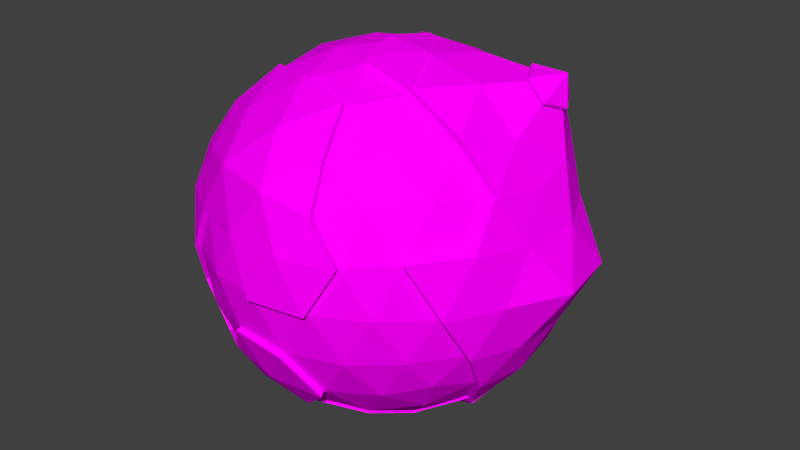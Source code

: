 # Source: Earth.blend  (saved by Blender 2.78.0; exported with 4.5.12 LTS)
import bpy
from mathutils import Matrix  # noqa: F401  (used for matrix-valued properties, if any)

bpy.ops.wm.read_factory_settings(use_empty=True)
scene = bpy.context.scene
scene.name = 'Scene'

# ---- collections
col_collection_1 = bpy.data.collections.new('Collection 1'); scene.collection.children.link(col_collection_1)

# ---- images (referenced by path relative to the original .blend; pixels are not part of the script)
import os
ASSET_DIR = os.environ.get("B2B_ASSET_DIR", "")  # directory of the original .blend (textures are referenced by path, not embedded)
HERE = os.path.dirname(os.path.abspath(__file__))  # packed textures are extracted next to this script under _unpacked/

def load_image(name, relpath, width, height, colorspace="sRGB"):
    """Load a texture the original file referenced (path relative to the .blend, or extracted next to this script)."""
    p = next((c for c in (os.path.join(HERE, relpath), os.path.join(ASSET_DIR, relpath)) if relpath and os.path.exists(c)), "")
    if p:
        img = bpy.data.images.load(p, check_existing=True)
        img.name = name
    else:  # same state as the original file: an image datablock whose file is absent (Cycles renders it pink)
        img = bpy.data.images.new(name, width, height)
        img.source = "FILE"
        img.filepath = "//" + (relpath or name)
    img.colorspace_settings.name = colorspace
    return img
img_atlas_png_001 = load_image('Atlas.png.001', 'Atlas.png', 1024, 1024, 'sRGB')

# ---- materials (node trees are filled in below, after node groups)
mat_atlas = bpy.data.materials.new('Atlas')
mat_atlas.alpha_threshold = 0.0
mat_atlas.roughness = 0.5
mat_atlas.line_color = (0.0, 0.0, 0.0, 1.0)

# ---- material node trees
mat_atlas.use_nodes = True; mat_atlas.node_tree.nodes.clear()
_N = mat_atlas.node_tree.nodes; _L = mat_atlas.node_tree.links
n0 = _N.new('ShaderNodeOutputMaterial'); n0.name = 'Material Output'; n0.location = (300, 300)
n1 = _N.new('ShaderNodeBsdfDiffuse'); n1.name = 'Diffuse BSDF'; n1.location = (10, 300)
n2 = _N.new('ShaderNodeTexImage'); n2.name = 'Image Texture'; n2.location = (-180, 300)
n2.width = 140
n2.image = img_atlas_png_001
_L.new(n1.outputs[0], n0.inputs[0])
_L.new(n2.outputs[0], n1.inputs[0])
n0.is_active_output = True

# ---- world
world_world = bpy.data.worlds.new('World'); scene.world = world_world
world_world.color = (0.05088, 0.05088, 0.05088)
world_world.use_sun_shadow = False
world_world.sun_shadow_jitter_overblur = 0.0
world_world.cycles.sampling_method = 'MANUAL'

# ---- meshes
me_icosphere_003 = bpy.data.meshes.new('Icosphere.003')
me_icosphere_003.from_pydata([(-1.368, -4.212, -2.214), (-1.382, 4.253, -2.236), (3.618, 2.629, -2.236), (1.382, -4.253, 2.236), (-3.618, -2.629, 2.236), (1.382, 4.253, 2.236), (4.472, 0.0, 2.236), (0.0, 0.0, 5.0), (-1.164, -3.583, -3.288), (-0.8123, -2.5, -4.253), (1.314, -4.045, -2.629), (-0.1482, -4.321, -2.512), (4.064, 1.476, -2.512), (4.253, 0.0, -2.629), (4.064, -1.476, -2.512), (1.016, 0.7381, -4.84), (3.048, 2.214, -3.288), (-2.396, -3.548, -2.487), (-3.441, -2.5, -2.629), (-4.133, -1.188, -2.498), (-1.164, 3.583, -3.288), (-3.415, 2.481, -2.609), (-2.42, 3.583, -2.512), (-0.1482, 4.321, -2.512), (2.66, 3.409, -2.512), (4.783, -0.7381, 1.256), (4.755, -1.545, -8.759e-08), (4.303, -2.214, -1.256), (4.303, 2.214, -1.256), (5.29, 1.719, 9.744e-08), (4.942, 0.7626, 1.297), (0.7761, -4.777, 1.256), (0.0, -5.0, -8.759e-08), (-0.7685, -4.73, -1.243), (2.18, -4.321, 1.256), (-4.303, -2.214, 1.256), (-4.73, -1.537, -8.712e-08), (-4.758, -0.7342, -1.249), (-2.91, -4.006, 8.673e-08), (-3.436, -3.409, 1.256), (-2.939, 4.045, -8.759e-08), (-2.18, 4.321, -1.256), (2.18, 4.321, 1.256), (3.436, 3.409, -1.256), (-0.7761, 4.777, -1.256), (0.0, 5.0, 8.759e-08), (4.155, -1.194, 2.511), (0.1555, -4.533, 2.635), (-1.371, -4.218, 2.741), (-2.66, -3.409, 2.512), (-2.623, 3.362, 2.477), (-1.314, 4.045, 2.629), (0.1482, 4.321, 2.512), (2.42, 3.583, 2.512), (3.611, 2.623, 2.758), (4.36, 1.253, 2.635), (0.388, -1.194, 4.84), (0.8123, -2.5, 4.253), (1.164, -3.583, 3.288), (3.767, 0.0, 3.288), (2.734, 0.0, 4.423), (1.256, 0.0, 4.84), (-2.127, -1.545, 4.253), (-3.048, -2.214, 3.288), (-3.04, 2.209, 3.28), (0.388, 1.194, 4.84), (0.8123, 2.5, 4.253), (1.164, 3.583, 3.288), (1.881, 1.367, 4.651), (3.676, 2.361, 3.175), (2.333, 2.742, 3.775), (-0.691, 2.127, 4.472), (-0.2639, 3.441, 3.618), (-1.809, 2.939, 3.618), (-0.691, -2.127, 4.472), (-1.809, -2.939, 3.618), (-0.2698, -3.517, 3.698), (1.809, -1.314, 4.472), (3.191, -1.314, 3.618), (4.309, 2.127, 1.382), (4.045, 2.939, 0.0), (3.354, 3.441, 1.382), (-0.6822, 4.695, 1.364), (-1.545, 4.755, -2.46e-06), (-2.21, 4.203, 1.366), (-2.215, -4.213, 1.369), (-0.691, -4.755, 1.382), (3.354, -3.441, 1.382), (4.045, -2.939, -9.511e-06), (4.309, -2.127, 1.382), (0.691, 4.755, -1.382), (-4.042, 2.936, -3.919e-13), (-3.354, 3.441, -1.382), (-4.305, 2.125, -1.381), (-4.045, -2.939, 4.016e-13), (-4.309, -2.127, -1.382), (-3.321, -3.407, -1.368), (1.545, -4.755, 1.401e-13), (0.691, -4.755, -1.382), (5.562, 0.0, 0.0), (4.736, -0.8123, -1.382), (4.736, 0.8123, -1.382), (1.809, 2.939, -3.618), (0.691, 2.127, -4.472), (-2.236, 2.629, -3.618), (-3.191, -1.314, -3.618), (-2.236, -2.629, -3.618), (3.354, 0.8123, -3.618), (3.354, -0.8123, -3.618), (2.236, -3.69e-06, -4.472), (0.264, -3.441, -3.618), (2.935, -2.132, -3.166), (3.484, -2.531, -2.153), (3.913, -1.422, -2.419), (-4.001, -1.15, -2.418), (-4.307, 0.0, -2.153), (4.144, -2.132, -1.209), (-0.7473, -4.6, -1.209), (-1.331, -4.096, -2.153), (2.099, -4.161, 1.209), (1.331, -4.096, 2.153), (-4.606, -0.7108, -1.209), (-4.144, 2.132, 1.209), (-3.484, 2.531, 2.153), (0.7473, 4.6, 1.209), (1.331, 4.096, 2.153), (2.33, -3.45, 2.419), (-3.913, 1.422, 2.419), (0.1427, 4.161, 2.419), (1.121, -3.45, 3.166), (-2.935, -2.132, 3.166), (-3.484, -2.531, 2.153), (-2.935, 2.132, 3.166), (-0.7822, -2.407, -4.096), (2.048, -1.488, -4.096), (2.561, -3.282, -2.419), (1.266, -3.895, -2.531), (0.9783, 0.7108, -4.661), (-3.628, 0.0, -3.166), (-2.531, 0.0, -4.096), (-2.33, -3.45, -2.419), (-1.121, 3.45, -3.166), (-0.7822, 2.407, -4.096), (-4.001, 1.15, -2.418), (-3.314, 2.407, -2.531), (-0.1427, 4.161, -2.419), (1.266, 3.895, -2.531), (2.561, 3.282, -2.419), (0.0, -4.815, -8.434e-08), (3.309, -3.282, -1.209), (2.83, -3.895, 8.434e-08), (-4.144, -2.132, 1.209), (-4.579, -1.488, -8.434e-08), (-2.099, -4.161, -1.209), (-2.83, -3.895, 8.434e-08), (-3.309, 3.282, 1.209), (-2.83, 3.895, -8.434e-08), (-4.606, 0.7108, -1.209), (-4.579, 1.488, 8.434e-08), (2.099, 4.161, 1.209), (2.83, 3.895, -8.434e-08), (3.309, 3.282, -1.209), (0.0, 4.815, 8.434e-08), (4.001, -1.15, 2.418), (3.314, -2.407, 2.531), (-3.913, -1.422, 2.419), (-4.096, 0.0, 2.531), (-2.561, 3.282, 2.419), (0.0, 0.0, 4.815), (0.3737, -1.15, 4.661), (0.7822, -2.407, 4.096), (-2.048, -1.488, 4.096), (-2.048, 1.488, 4.096), (0.3737, 1.15, 4.661), (-0.6654, 2.048, 4.307), (-1.742, 2.83, 3.484), (-2.153, 0.0, 4.307), (-3.23, -0.7822, 3.484), (-3.23, 0.7822, 3.484), (-0.6654, -2.048, 4.307), (1.742, -1.266, 4.307), (2.153, -2.531, 3.484), (3.073, -1.266, 3.484), (3.895, 2.83, 0.0), (3.23, 3.314, 1.331), (-0.6654, 4.579, 1.331), (-2.153, 4.096, 1.331), (-1.488, 4.579, -2.369e-06), (-4.561, 0.7822, 1.331), (-4.561, -0.7822, 1.331), (-4.815, -1.737e-06, 3e-06), (-2.153, -4.096, 1.331), (-1.488, -4.579, -3.79e-06), (-0.6654, -4.579, 1.331), (3.23, -3.314, 1.331), (4.149, -2.048, 1.331), (3.895, -2.83, -9.159e-06), (1.488, 4.579, -1.259e-13), (2.153, 4.096, -1.331), (0.6654, 4.579, -1.331), (-3.895, 2.83, -3.777e-13), (-4.149, 2.048, -1.331), (-3.23, -3.314, -1.331), (1.488, -4.579, 1.349e-13), (2.153, -4.096, -1.331), (0.6654, -4.579, -1.331), (1.742, 2.83, -3.484), (0.2542, 3.314, -3.484), (0.6654, 2.048, -4.307), (-2.153, 2.531, -3.484), (-3.073, 1.266, -3.484), (-1.742, 1.266, -4.307), (-3.073, -1.266, -3.484), (-1.742, -1.266, -4.307), (-2.153, -2.531, -3.484), (2.153, -3.553e-06, -4.307), (3.23, -0.7822, -3.484), (0.2542, -3.314, -3.484), (1.742, -2.83, -3.484), (3.823, 0.9721, 3.958), (3.774, 1.96, 3.812), (4.044, 1.471, 3.754), (3.114, 1.508, 4.488), (3.282, 2.029, 4.156), (3.417, 0.9681, 4.401), (4.005, 1.651, 4.544), (3.915, 0.9274, 4.007), (3.86, 2.048, 3.841), (4.165, 1.493, 3.775), (3.111, 1.535, 4.607), (3.301, 2.126, 4.231), (3.455, 0.9229, 4.508), (3.792, 0.4253, 3.581), (4.221, 1.349, 3.128), (2.337, 1.419, 4.59), (2.53, 2.594, 3.854), (2.996, 0.3714, 4.415), (3.87, 0.9007, 3.948), (3.815, 2.022, 3.782), (4.121, 1.466, 3.717), (3.067, 1.509, 4.549), (3.257, 2.099, 4.172), (3.41, 0.8962, 4.45), (1.256, -0.007203, 4.886), (0.02062, -0.007203, 5.044), (0.4024, -1.182, 4.886), (0.4024, 1.168, 4.886), (1.8, -1.3, 4.524), (1.065, 0.7643, -4.883), (2.157, 1.558, -4.306), (3.064, 2.217, -3.356), (1.845, 2.929, -3.681), (0.745, 2.13, -4.521), (3.365, 0.8373, -3.681), (2.265, 0.03812, -4.521), (3.365, -0.761, -3.681), (-0.3788, -1.166, -4.725), (0.0, 0.0, -4.881), (-1.226, 0.0, -4.725), (-0.3788, 1.166, -4.725), (-0.793, -2.441, -4.152), (0.9917, -0.7205, -4.725), (2.076, -1.508, -4.152), (0.9917, 0.7205, -4.725), (-2.566, 0.0, -4.152), (-0.793, 2.441, -4.152), (0.0, 0.0, 4.881), (0.3788, -1.166, 4.725), (0.793, -2.441, 4.152), (-0.9917, -0.7205, 4.725), (-2.076, -1.508, 4.152), (-0.9917, 0.7205, 4.725), (-2.076, 1.508, 4.152), (0.3788, 1.166, 4.725), (-0.6746, 2.076, 4.366), (-1.766, 2.869, 3.532), (-2.183, 0.0, 4.366), (-0.6746, -2.076, 4.366), (1.766, -1.283, 4.366), (0.6745, 2.076, -4.366), (-1.766, 1.283, -4.366), (-1.766, -1.283, -4.366), (2.183, -3.602e-06, -4.366), (3.274, -0.793, -3.532), (0.2577, -3.359, -3.532), (0.6746, -2.076, -4.366), (1.766, -2.869, -3.532)], [], [(0, 11, 33), (1, 22, 41), (2, 24, 43), (1, 41, 44), (2, 43, 28), (4, 49, 63), (5, 52, 67), (6, 55, 59), (7, 56, 245, 244), (60, 68, 61), (59, 232, 236, 60), (61, 68, 65), (68, 66, 65), (60, 236, 234, 68), (234, 235, 70, 68), (68, 70, 66), (70, 67, 66), (59, 55, 233, 232), (55, 54, 69, 233), (233, 69, 220, 221), (54, 53, 70), (70, 53, 67), (53, 5, 67), (66, 71, 65), (67, 72, 66), (66, 72, 71), (72, 73, 71), (67, 52, 72), (52, 51, 72), (72, 51, 73), (51, 50, 73), (73, 50, 64), (63, 75, 62), (62, 75, 74), (75, 76, 74), (74, 76, 57), (76, 58, 57), (63, 49, 75), (49, 48, 75), (75, 48, 76), (48, 47, 76), (76, 47, 58), (47, 3, 58), (56, 77, 247, 245), (65, 7, 244, 246), (77, 60, 61), (77, 78, 60), (78, 59, 60), (78, 46, 59), (46, 6, 59), (30, 55, 6), (29, 79, 30), (28, 80, 29), (30, 79, 55), (79, 54, 55), (29, 80, 79), (80, 81, 79), (79, 81, 54), (81, 53, 54), (28, 43, 80), (81, 42, 53), (42, 5, 53), (44, 83, 45), (82, 51, 52), (82, 84, 51), (84, 50, 51), (44, 41, 83), (41, 40, 83), (39, 49, 4), (38, 85, 39), (39, 85, 49), (85, 48, 49), (85, 86, 48), (86, 47, 48), (32, 31, 86), (86, 31, 47), (31, 3, 47), (88, 89, 87), (27, 26, 88), (88, 26, 89), (26, 25, 89), (89, 25, 46), (25, 6, 46), (90, 44, 45), (90, 23, 44), (23, 1, 44), (41, 92, 40), (80, 43, 161, 183), (40, 92, 91), (92, 93, 91), (65, 71, 174, 173), (3, 34, 119, 120), (41, 22, 92), (22, 21, 92), (92, 21, 93), (7, 65, 173, 168), (86, 85, 191, 193), (0, 33, 117, 118), (35, 39, 4), (36, 94, 35), (37, 95, 36), (35, 94, 39), (94, 38, 39), (36, 95, 94), (95, 96, 94), (94, 96, 38), (96, 17, 140, 202), (37, 19, 95), (19, 18, 95), (95, 18, 96), (18, 17, 96), (73, 64, 132, 175), (63, 62, 171, 130), (31, 34, 3), (32, 97, 31), (19, 37, 121, 114), (31, 97, 34), (27, 88, 196, 116), (38, 96, 202, 154), (83, 40, 156, 187), (102, 103, 208, 206), (40, 91, 200, 156), (33, 11, 98), (11, 10, 98), (5, 42, 159, 125), (81, 80, 183, 184), (85, 38, 154, 191), (24, 102, 206, 147), (25, 30, 6), (26, 99, 25), (27, 100, 26), (25, 99, 30), (99, 29, 30), (26, 100, 99), (100, 101, 99), (99, 101, 29), (101, 28, 29), (27, 14, 100), (14, 13, 100), (100, 13, 101), (13, 12, 101), (101, 12, 28), (12, 2, 28), (16, 24, 2), (109, 15, 248, 254), (15, 103, 252, 248), (16, 102, 24), (87, 89, 195, 194), (108, 109, 254, 255), (109, 108, 216, 215), (88, 87, 194, 196), (108, 14, 113, 216), (84, 82, 185, 186), (57, 58, 129, 170), (23, 90, 199, 145), (15, 109, 215, 137), (98, 10, 136, 205), (20, 1, 23), (20, 22, 1), (103, 15, 137, 208), (4, 63, 130, 131), (20, 104, 22), (104, 21, 22), (45, 83, 187, 162), (56, 7, 168, 169), (82, 52, 128, 185), (58, 3, 120, 129), (46, 78, 182, 163), (64, 50, 167, 132), (43, 24, 147, 161), (89, 46, 163, 195), (52, 5, 125, 128), (90, 45, 162, 199), (17, 0, 118, 140), (9, 106, 214, 133), (37, 36, 152, 121), (50, 84, 186, 167), (105, 18, 19), (104, 20, 141, 209), (36, 35, 151, 152), (105, 106, 18), (106, 17, 18), (34, 97, 203, 119), (35, 4, 131, 151), (62, 74, 179, 171), (9, 8, 106), (106, 8, 17), (8, 0, 17), (12, 16, 2), (13, 107, 12), (14, 108, 13), (12, 107, 16), (102, 16, 250, 251), (13, 108, 107), (16, 107, 253, 250), (107, 108, 255, 253), (103, 102, 251, 252), (93, 21, 144, 201), (78, 77, 180, 182), (110, 9, 133, 217), (74, 57, 170, 179), (10, 110, 217, 136), (33, 98, 205, 117), (8, 11, 0), (9, 110, 8), (14, 27, 116, 113), (8, 110, 11), (110, 10, 11), (32, 86, 193, 148), (71, 73, 175, 174), (106, 105, 212, 214), (42, 81, 184, 159), (21, 104, 209, 144), (97, 32, 148, 203), (77, 56, 169, 180), (20, 23, 145, 141), (105, 19, 114, 212), (91, 93, 201, 200), (112, 111, 113), (112, 113, 116), (115, 114, 121), (112, 116, 149), (118, 117, 153), (115, 121, 157), (120, 126, 129), (123, 127, 132), (175, 132, 172), (167, 123, 132), (132, 178, 172), (172, 178, 176), (178, 177, 176), (176, 177, 171), (177, 130, 171), (132, 127, 178), (127, 166, 178), (178, 166, 177), (166, 165, 177), (177, 165, 130), (165, 131, 130), (176, 171, 270, 276), (215, 216, 283, 282), (170, 180, 278, 268), (218, 217, 284, 286), (213, 139, 264, 281), (129, 181, 170), (170, 181, 180), (181, 182, 180), (129, 126, 181), (126, 164, 181), (181, 164, 182), (164, 163, 182), (161, 160, 183), (183, 160, 184), (160, 159, 184), (124, 128, 125), (162, 185, 124), (124, 185, 128), (162, 187, 185), (187, 186, 185), (187, 156, 186), (156, 155, 186), (186, 155, 167), (155, 123, 167), (122, 127, 123), (158, 188, 122), (157, 190, 158), (122, 188, 127), (188, 166, 127), (158, 190, 188), (190, 189, 188), (188, 189, 166), (189, 165, 166), (157, 121, 190), (121, 152, 190), (190, 152, 189), (152, 151, 189), (189, 151, 165), (151, 131, 165), (153, 192, 154), (154, 192, 191), (192, 193, 191), (153, 117, 192), (117, 148, 192), (192, 148, 193), (119, 126, 120), (150, 194, 119), (149, 196, 150), (119, 194, 126), (194, 164, 126), (150, 196, 194), (194, 195, 164), (195, 163, 164), (149, 116, 196), (159, 124, 125), (160, 197, 159), (161, 198, 160), (159, 197, 124), (197, 162, 124), (160, 198, 197), (198, 199, 197), (197, 199, 162), (161, 147, 198), (147, 146, 198), (198, 146, 199), (146, 145, 199), (155, 122, 123), (156, 200, 155), (155, 200, 122), (200, 158, 122), (200, 201, 158), (201, 157, 158), (144, 143, 201), (201, 143, 157), (143, 115, 157), (202, 153, 154), (202, 140, 153), (140, 118, 153), (117, 205, 148), (203, 150, 119), (148, 205, 203), (205, 204, 203), (203, 204, 150), (204, 149, 150), (205, 136, 204), (136, 135, 204), (204, 135, 149), (135, 112, 149), (206, 146, 147), (208, 207, 206), (206, 207, 146), (207, 145, 146), (137, 215, 282, 263), (168, 173, 273, 266), (208, 142, 207), (142, 141, 207), (207, 141, 145), (142, 209, 141), (211, 142, 265, 280), (142, 211, 209), (211, 210, 209), (209, 210, 144), (210, 143, 144), (175, 172, 272, 275), (171, 179, 277, 270), (211, 139, 210), (139, 138, 210), (210, 138, 143), (138, 115, 143), (138, 114, 115), (139, 212, 138), (134, 218, 286, 262), (138, 212, 114), (139, 213, 212), (213, 214, 212), (174, 175, 275, 274), (133, 213, 281, 260), (213, 133, 214), (113, 111, 216), (111, 134, 216), (179, 170, 268, 277), (169, 168, 266, 267), (139, 211, 280, 264), (216, 134, 262, 283), (180, 169, 267, 278), (142, 208, 279, 265), (208, 137, 263, 279), (217, 218, 136), (218, 135, 136), (173, 174, 274, 273), (172, 176, 276, 272), (217, 133, 260, 284), (134, 111, 218), (218, 111, 135), (111, 112, 135), (225, 230, 229), (235, 69, 54, 70), (232, 233, 221, 219), (222, 223, 235, 234), (236, 232, 219, 224), (223, 220, 69, 235), (228, 226, 237, 239), (225, 227, 230), (231, 226, 225), (226, 228, 225), (228, 227, 225), (229, 231, 225), (234, 236, 224, 222), (230, 227, 238, 241), (229, 230, 241, 240), (226, 231, 242, 237), (231, 229, 240, 242), (227, 228, 239, 238), (243, 246, 244), (245, 243, 244), (245, 247, 243), (61, 65, 246, 243), (77, 61, 243, 247), (249, 251, 250), (248, 252, 249), (249, 252, 251), (253, 249, 250), (255, 254, 253), (253, 254, 249), (254, 248, 249), (257, 261, 256), (257, 256, 258), (257, 258, 259), (257, 259, 263), (273, 271, 266), (273, 274, 271), (274, 272, 271), (274, 275, 272), (271, 269, 266), (272, 276, 271), (271, 276, 269), (276, 270, 269), (269, 267, 266), (270, 277, 269), (269, 277, 267), (277, 268, 267), (268, 278, 267), (263, 259, 279), (259, 265, 279), (259, 280, 265), (259, 258, 280), (258, 264, 280), (258, 281, 264), (258, 256, 281), (256, 260, 281), (283, 262, 282), (262, 261, 282), (282, 261, 263), (261, 257, 263), (256, 285, 260), (260, 285, 284), (285, 286, 284), (256, 261, 285), (261, 262, 285), (285, 262, 286)])
_uv = me_icosphere_003.uv_layers.new(name='UVMap')
_uv.uv.foreach_set('vector', [0.002154, 0.9962, 0.004016, 0.9962, 0.004016, 0.9981, 0.002154, 0.9962, 0.004016, 0.9962, 0.004016, 0.9981, 0.01883, 0.9961, 0.02069, 0.9961, 0.02069, 0.9979, 0.002154, 0.9962, 0.004016, 0.9962, 0.004016, 0.9981, 0.01883, 0.9961, 0.02069, 0.9961, 0.02069, 0.9979, 0.002154, 0.9962, 0.004016, 0.9962, 0.004016, 0.9981, 0.01939, 0.9965, 0.02125, 0.9965, 0.02125, 0.9983, 0.01939, 0.9965, 0.02125, 0.9965, 0.02125, 0.9983, 0.003575, 0.9865, 0.001713, 0.9846, 0.001713, 0.9846, 0.003575, 0.9865, 0.01939, 0.9965, 0.02125, 0.9965, 0.02125, 0.9983, 0.01354, 0.9962, 0.01397, 0.9962, 0.0154, 0.9977, 0.0154, 0.9981, 0.01939, 0.9965, 0.02125, 0.9965, 0.02125, 0.9983, 0.01939, 0.9965, 0.02125, 0.9965, 0.02125, 0.9983, 0.01354, 0.9962, 0.01391, 0.9962, 0.0154, 0.9977, 0.0154, 0.9981, 0.01502, 0.9977, 0.01519, 0.9962, 0.0154, 0.9962, 0.0154, 0.9981, 0.01334, 0.9963, 0.0152, 0.9963, 0.0152, 0.9981, 0.01334, 0.9963, 0.0152, 0.9963, 0.0152, 0.9981, 0.01354, 0.9962, 0.0154, 0.9962, 0.0154, 0.9967, 0.01397, 0.9966, 0.01354, 0.9962, 0.0154, 0.9962, 0.0154, 0.9966, 0.01399, 0.9967, 0.007783, 0.9911, 0.009186, 0.9911, 0.009186, 0.9917, 0.008367, 0.9917, 0.01334, 0.9963, 0.0152, 0.9963, 0.0152, 0.9981, 0.01334, 0.9963, 0.0152, 0.9963, 0.0152, 0.9981, 0.01939, 0.9965, 0.02125, 0.9965, 0.02125, 0.9983, 0.01939, 0.9965, 0.02125, 0.9965, 0.02125, 0.9983, 0.01939, 0.9965, 0.02125, 0.9965, 0.02125, 0.9983, 0.01939, 0.9965, 0.02125, 0.9965, 0.02125, 0.9983, 0.01939, 0.9965, 0.02125, 0.9965, 0.02125, 0.9983, 0.01939, 0.9965, 0.02125, 0.9965, 0.02125, 0.9983, 0.01939, 0.9965, 0.02125, 0.9965, 0.02125, 0.9983, 0.01939, 0.9965, 0.02125, 0.9965, 0.02125, 0.9983, 0.01939, 0.9965, 0.02125, 0.9965, 0.02125, 0.9983, 0.01939, 0.9965, 0.02125, 0.9965, 0.02125, 0.9983, 0.01883, 0.9965, 0.02069, 0.9965, 0.02069, 0.9984, 0.01883, 0.9965, 0.02069, 0.9965, 0.02069, 0.9984, 0.01883, 0.9965, 0.02069, 0.9965, 0.02069, 0.9984, 0.01883, 0.9965, 0.02069, 0.9965, 0.02069, 0.9984, 0.01883, 0.9965, 0.02069, 0.9965, 0.02069, 0.9984, 0.01883, 0.9965, 0.02069, 0.9965, 0.02069, 0.9984, 0.01883, 0.9965, 0.02069, 0.9965, 0.02069, 0.9984, 0.01883, 0.9965, 0.02069, 0.9965, 0.02069, 0.9984, 0.01883, 0.9965, 0.02069, 0.9965, 0.02069, 0.9984, 0.01883, 0.9965, 0.02069, 0.9965, 0.02069, 0.9984, 0.01883, 0.9965, 0.02069, 0.9965, 0.02069, 0.9984, 0.001713, 0.9846, 0.003575, 0.9846, 0.003575, 0.9846, 0.001713, 0.9846, 0.003575, 0.9846, 0.003575, 0.9865, 0.003575, 0.9865, 0.003575, 0.9846, 0.01939, 0.9965, 0.02125, 0.9965, 0.02125, 0.9983, 0.01939, 0.9965, 0.02125, 0.9965, 0.02125, 0.9983, 0.01939, 0.9965, 0.02125, 0.9965, 0.02125, 0.9983, 0.01939, 0.9965, 0.02125, 0.9965, 0.02125, 0.9983, 0.01939, 0.9965, 0.02125, 0.9965, 0.02125, 0.9983, 0.01867, 0.9967, 0.02053, 0.9967, 0.02053, 0.9985, 0.01867, 0.9967, 0.02053, 0.9967, 0.02053, 0.9985, 0.01867, 0.9967, 0.02053, 0.9967, 0.02053, 0.9985, 0.01867, 0.9967, 0.02053, 0.9967, 0.02053, 0.9985, 0.0137, 0.9965, 0.01556, 0.9965, 0.01556, 0.9983, 0.01867, 0.9967, 0.02053, 0.9967, 0.02053, 0.9985, 0.01867, 0.9967, 0.02053, 0.9967, 0.02053, 0.9985, 0.0137, 0.9965, 0.01556, 0.9965, 0.01556, 0.9983, 0.01334, 0.9963, 0.0152, 0.9963, 0.0152, 0.9981, 0.01867, 0.9967, 0.02053, 0.9967, 0.02053, 0.9985, 0.01939, 0.9965, 0.02125, 0.9965, 0.02125, 0.9983, 0.01939, 0.9965, 0.02125, 0.9965, 0.02125, 0.9983, 0.002154, 0.9962, 0.004016, 0.9962, 0.004016, 0.9981, 0.01939, 0.9965, 0.02125, 0.9965, 0.02125, 0.9983, 0.01939, 0.9965, 0.02125, 0.9965, 0.02125, 0.9983, 0.01939, 0.9965, 0.02125, 0.9965, 0.02125, 0.9983, 0.002154, 0.9962, 0.004016, 0.9962, 0.004016, 0.9981, 0.002154, 0.9962, 0.004016, 0.9962, 0.004016, 0.9981, 0.002154, 0.9962, 0.004016, 0.9962, 0.004016, 0.9981, 0.002154, 0.9962, 0.004016, 0.9962, 0.004016, 0.9981, 0.002154, 0.9962, 0.004016, 0.9962, 0.004016, 0.9981, 0.002154, 0.9962, 0.004016, 0.9962, 0.004016, 0.9981, 0.002154, 0.9962, 0.004016, 0.9962, 0.004016, 0.9981, 0.01883, 0.9965, 0.02069, 0.9965, 0.02069, 0.9984, 0.01883, 0.9965, 0.02069, 0.9965, 0.02069, 0.9984, 0.01883, 0.9965, 0.02069, 0.9965, 0.02069, 0.9984, 0.01883, 0.9965, 0.02069, 0.9965, 0.02069, 0.9984, 0.001432, 0.9964, 0.003295, 0.9964, 0.003295, 0.9983, 0.001432, 0.9964, 0.003295, 0.9964, 0.003295, 0.9983, 0.001432, 0.9964, 0.003295, 0.9964, 0.003295, 0.9983, 0.001432, 0.9964, 0.003295, 0.9964, 0.003295, 0.9983, 0.01915, 0.9964, 0.02101, 0.9964, 0.02101, 0.9983, 0.01867, 0.9967, 0.02053, 0.9967, 0.02053, 0.9985, 0.002154, 0.9962, 0.004016, 0.9962, 0.004016, 0.9981, 0.002154, 0.9962, 0.004016, 0.9962, 0.004016, 0.9981, 0.002154, 0.9962, 0.004016, 0.9962, 0.004016, 0.9981, 0.002154, 0.9962, 0.004016, 0.9962, 0.004016, 0.9981, 0.01568, 0.9982, 0.01568, 0.9963, 0.01568, 0.9963, 0.01568, 0.9982, 0.002154, 0.9962, 0.004016, 0.9962, 0.004016, 0.9981, 0.002154, 0.9962, 0.004016, 0.9962, 0.004016, 0.9981, 0.01568, 0.9982, 0.01568, 0.9963, 0.01568, 0.9963, 0.01568, 0.9982, 0.01568, 0.9982, 0.01568, 0.9963, 0.01568, 0.9963, 0.01568, 0.9982, 0.002154, 0.9962, 0.004016, 0.9962, 0.004016, 0.9981, 0.002154, 0.9962, 0.004016, 0.9962, 0.004016, 0.9981, 0.002154, 0.9962, 0.004016, 0.9962, 0.004016, 0.9981, 0.01568, 0.9982, 0.01568, 0.9963, 0.01568, 0.9963, 0.01568, 0.9982, 0.01568, 0.9963, 0.01382, 0.9963, 0.01382, 0.9963, 0.01568, 0.9963, 0.01382, 0.9963, 0.01568, 0.9982, 0.01568, 0.9982, 0.01382, 0.9963, 0.002154, 0.9962, 0.004016, 0.9962, 0.004016, 0.9981, 0.002154, 0.9962, 0.004016, 0.9962, 0.004016, 0.9981, 0.002154, 0.9962, 0.004016, 0.9962, 0.004016, 0.9981, 0.002154, 0.9962, 0.004016, 0.9962, 0.004016, 0.9981, 0.002154, 0.9962, 0.004016, 0.9962, 0.004016, 0.9981, 0.002154, 0.9962, 0.004016, 0.9962, 0.004016, 0.9981, 0.002154, 0.9962, 0.004016, 0.9962, 0.004016, 0.9981, 0.002154, 0.9962, 0.004016, 0.9962, 0.004016, 0.9981, 0.01568, 0.9982, 0.01568, 0.9963, 0.01568, 0.9963, 0.01568, 0.9982, 0.001553, 0.9965, 0.003415, 0.9965, 0.003415, 0.9983, 0.002154, 0.9962, 0.004016, 0.9962, 0.004016, 0.9981, 0.002154, 0.9962, 0.004016, 0.9962, 0.004016, 0.9981, 0.002154, 0.9962, 0.004016, 0.9962, 0.004016, 0.9981, 0.01382, 0.9963, 0.01568, 0.9982, 0.01568, 0.9982, 0.01382, 0.9963, 0.01382, 0.9963, 0.01568, 0.9982, 0.01568, 0.9982, 0.01382, 0.9963, 0.01883, 0.9965, 0.02069, 0.9965, 0.02069, 0.9984, 0.01883, 0.9965, 0.02069, 0.9965, 0.02069, 0.9984, 0.01508, 0.9965, 0.01321, 0.9965, 0.01321, 0.9965, 0.01508, 0.9965, 0.01883, 0.9965, 0.02069, 0.9965, 0.02069, 0.9984, 0.01382, 0.9963, 0.01568, 0.9982, 0.01568, 0.9982, 0.01382, 0.9963, 0.01568, 0.9982, 0.01568, 0.9963, 0.01568, 0.9963, 0.01568, 0.9982, 0.01568, 0.9982, 0.01568, 0.9963, 0.01568, 0.9963, 0.01568, 0.9982, 0.01568, 0.9982, 0.01568, 0.9963, 0.01568, 0.9963, 0.01568, 0.9982, 0.01382, 0.9963, 0.01568, 0.9982, 0.01568, 0.9982, 0.01382, 0.9963, 0.01931, 0.9963, 0.02117, 0.9963, 0.02117, 0.9982, 0.01931, 0.9963, 0.02117, 0.9963, 0.02117, 0.9982, 0.01568, 0.9963, 0.01382, 0.9963, 0.01382, 0.9963, 0.01568, 0.9963, 0.01568, 0.9963, 0.01382, 0.9963, 0.01382, 0.9963, 0.01568, 0.9963, 0.01568, 0.9963, 0.01382, 0.9963, 0.01382, 0.9963, 0.01568, 0.9963, 0.01568, 0.9982, 0.01568, 0.9963, 0.01568, 0.9963, 0.01568, 0.9982, 0.01867, 0.9967, 0.02053, 0.9967, 0.02053, 0.9985, 0.001432, 0.9964, 0.003295, 0.9964, 0.003295, 0.9983, 0.001432, 0.9964, 0.003295, 0.9964, 0.003295, 0.9983, 0.01939, 0.9961, 0.02125, 0.9961, 0.02125, 0.998, 0.01939, 0.9961, 0.02125, 0.9961, 0.02125, 0.998, 0.001432, 0.9964, 0.003295, 0.9964, 0.003295, 0.9983, 0.001432, 0.9964, 0.003295, 0.9964, 0.003295, 0.9983, 0.001432, 0.9964, 0.003295, 0.9964, 0.003295, 0.9983, 0.001432, 0.9964, 0.003295, 0.9964, 0.003295, 0.9983, 0.001432, 0.9964, 0.003295, 0.9964, 0.003295, 0.9983, 0.001432, 0.9964, 0.003295, 0.9964, 0.003295, 0.9983, 0.001432, 0.9964, 0.003295, 0.9964, 0.003295, 0.9983, 0.002154, 0.9962, 0.004016, 0.9962, 0.004016, 0.9981, 0.002154, 0.9962, 0.004016, 0.9962, 0.004016, 0.9981, 0.01883, 0.9961, 0.02069, 0.9961, 0.02069, 0.9979, 0.01883, 0.9961, 0.02069, 0.9961, 0.02069, 0.9979, 0.001713, 0.9843, 0.003575, 0.9843, 0.003575, 0.9843, 0.001713, 0.9843, 0.001713, 0.9843, 0.003575, 0.9843, 0.003575, 0.9843, 0.001713, 0.9843, 0.01883, 0.9961, 0.02069, 0.9961, 0.02069, 0.9979, 0.01568, 0.9982, 0.01568, 0.9963, 0.01568, 0.9963, 0.01568, 0.9982, 0.001713, 0.9843, 0.003575, 0.9843, 0.003575, 0.9843, 0.001713, 0.9843, 0.01568, 0.9963, 0.01382, 0.9963, 0.01382, 0.9963, 0.01568, 0.9963, 0.01382, 0.9963, 0.01568, 0.9982, 0.01568, 0.9982, 0.01382, 0.9963, 0.01568, 0.9963, 0.01382, 0.9963, 0.01382, 0.9963, 0.01568, 0.9963, 0.01568, 0.9963, 0.01382, 0.9963, 0.01382, 0.9963, 0.01568, 0.9963, 0.01568, 0.9982, 0.01568, 0.9963, 0.01568, 0.9963, 0.01568, 0.9982, 0.01568, 0.9963, 0.01382, 0.9963, 0.01382, 0.9963, 0.01568, 0.9963, 0.01568, 0.9963, 0.01382, 0.9963, 0.01382, 0.9963, 0.01568, 0.9963, 0.01568, 0.9982, 0.01568, 0.9963, 0.01568, 0.9963, 0.01568, 0.9982, 0.002154, 0.9962, 0.004016, 0.9962, 0.004016, 0.9981, 0.002154, 0.9962, 0.004016, 0.9962, 0.004016, 0.9981, 0.01568, 0.9963, 0.01382, 0.9963, 0.01382, 0.9963, 0.01568, 0.9963, 0.01382, 0.9963, 0.01568, 0.9982, 0.01568, 0.9982, 0.01382, 0.9963, 0.002154, 0.9962, 0.004016, 0.9962, 0.004016, 0.9981, 0.002154, 0.9962, 0.004016, 0.9962, 0.004016, 0.9981, 0.01568, 0.9982, 0.01568, 0.9963, 0.01568, 0.9963, 0.01568, 0.9982, 0.01382, 0.9963, 0.01568, 0.9982, 0.01568, 0.9982, 0.01382, 0.9963, 0.01382, 0.9963, 0.01568, 0.9982, 0.01568, 0.9982, 0.01382, 0.9963, 0.01568, 0.9982, 0.01568, 0.9963, 0.01568, 0.9963, 0.01568, 0.9982, 0.01568, 0.9963, 0.01382, 0.9963, 0.01382, 0.9963, 0.01568, 0.9963, 0.01568, 0.9982, 0.01568, 0.9963, 0.01568, 0.9963, 0.01568, 0.9982, 0.01568, 0.9982, 0.01568, 0.9963, 0.01568, 0.9963, 0.01568, 0.9982, 0.01382, 0.9963, 0.01568, 0.9982, 0.01568, 0.9982, 0.01382, 0.9963, 0.01568, 0.9963, 0.01382, 0.9963, 0.01382, 0.9963, 0.01568, 0.9963, 0.01382, 0.9963, 0.01568, 0.9982, 0.01568, 0.9982, 0.01382, 0.9963, 0.01568, 0.9982, 0.01568, 0.9963, 0.01568, 0.9963, 0.01568, 0.9982, 0.01382, 0.9963, 0.01568, 0.9982, 0.01568, 0.9982, 0.01382, 0.9963, 0.01382, 0.9963, 0.01568, 0.9982, 0.01568, 0.9982, 0.01382, 0.9963, 0.01568, 0.9963, 0.01382, 0.9963, 0.01382, 0.9963, 0.01568, 0.9963, 0.002154, 0.9962, 0.004016, 0.9962, 0.004016, 0.9981, 0.01568, 0.9963, 0.01382, 0.9963, 0.01382, 0.9963, 0.01568, 0.9963, 0.01382, 0.9963, 0.01568, 0.9982, 0.01568, 0.9982, 0.01382, 0.9963, 0.002154, 0.9962, 0.004016, 0.9962, 0.004016, 0.9981, 0.002154, 0.9962, 0.004016, 0.9962, 0.004016, 0.9981, 0.01568, 0.9982, 0.01568, 0.9963, 0.01568, 0.9963, 0.01568, 0.9982, 0.01382, 0.9963, 0.01568, 0.9982, 0.01568, 0.9982, 0.01382, 0.9963, 0.01382, 0.9963, 0.01568, 0.9982, 0.01568, 0.9982, 0.01382, 0.9963, 0.01931, 0.9963, 0.02117, 0.9963, 0.02117, 0.9982, 0.002154, 0.9962, 0.004016, 0.9962, 0.004016, 0.9981, 0.002154, 0.9962, 0.004016, 0.9962, 0.004016, 0.9981, 0.01883, 0.9961, 0.02069, 0.9961, 0.02069, 0.9979, 0.01883, 0.9961, 0.02069, 0.9961, 0.02069, 0.9979, 0.001432, 0.9964, 0.003295, 0.9964, 0.003295, 0.9983, 0.01883, 0.9961, 0.02069, 0.9961, 0.02069, 0.9979, 0.003375, 0.9843, 0.001513, 0.9843, 0.001513, 0.9843, 0.003375, 0.9843, 0.01883, 0.9961, 0.02069, 0.9961, 0.02069, 0.9979, 0.003375, 0.9862, 0.003375, 0.9843, 0.003375, 0.9843, 0.003375, 0.9862, 0.003375, 0.9862, 0.003375, 0.9843, 0.003375, 0.9843, 0.003375, 0.9862, 0.003575, 0.9843, 0.003575, 0.9862, 0.003575, 0.9862, 0.003575, 0.9843, 0.01568, 0.9982, 0.01568, 0.9963, 0.01568, 0.9963, 0.01568, 0.9982, 0.01568, 0.9963, 0.01382, 0.9963, 0.01382, 0.9963, 0.01568, 0.9963, 0.01568, 0.9963, 0.01382, 0.9963, 0.01382, 0.9963, 0.01568, 0.9963, 0.01382, 0.9963, 0.01568, 0.9982, 0.01568, 0.9982, 0.01382, 0.9963, 0.01568, 0.9963, 0.01382, 0.9963, 0.01382, 0.9963, 0.01568, 0.9963, 0.01382, 0.9963, 0.01568, 0.9982, 0.01568, 0.9982, 0.01382, 0.9963, 0.002154, 0.9962, 0.004016, 0.9962, 0.004016, 0.9981, 0.01931, 0.9963, 0.02117, 0.9963, 0.02117, 0.9982, 0.01568, 0.9963, 0.01382, 0.9963, 0.01382, 0.9963, 0.01568, 0.9963, 0.01931, 0.9963, 0.02117, 0.9963, 0.02117, 0.9982, 0.01931, 0.9963, 0.02117, 0.9963, 0.02117, 0.9982, 0.01382, 0.9963, 0.01568, 0.9982, 0.01568, 0.9982, 0.01382, 0.9963, 0.01568, 0.9982, 0.01568, 0.9963, 0.01568, 0.9963, 0.01568, 0.9982, 0.01568, 0.9963, 0.01382, 0.9963, 0.01382, 0.9963, 0.01568, 0.9963, 0.01568, 0.9963, 0.01382, 0.9963, 0.01382, 0.9963, 0.01568, 0.9963, 0.01568, 0.9963, 0.01382, 0.9963, 0.01382, 0.9963, 0.01568, 0.9963, 0.01568, 0.9963, 0.01382, 0.9963, 0.01382, 0.9963, 0.01568, 0.9963, 0.01568, 0.9963, 0.01382, 0.9963, 0.01382, 0.9963, 0.01568, 0.9963, 0.01382, 0.9963, 0.01568, 0.9982, 0.01568, 0.9982, 0.01382, 0.9963, 0.01382, 0.9963, 0.01568, 0.9982, 0.01568, 0.9982, 0.01382, 0.9963, 0.01568, 0.9982, 0.01568, 0.9963, 0.01568, 0.9963, 0.01568, 0.9982, 0.007404, 0.9963, 0.009266, 0.9963, 0.009266, 0.9981, 0.007404, 0.9963, 0.009266, 0.9963, 0.009266, 0.9981, 0.007484, 0.9963, 0.009346, 0.9963, 0.009346, 0.9981, 0.007404, 0.9963, 0.009266, 0.9963, 0.009266, 0.9981, 0.007204, 0.9963, 0.009066, 0.9963, 0.009066, 0.9982, 0.007484, 0.9963, 0.009346, 0.9963, 0.009346, 0.9981, 0.007524, 0.9961, 0.009386, 0.9961, 0.009386, 0.998, 0.008165, 0.9963, 0.01003, 0.9963, 0.01003, 0.9981, 0.007444, 0.9963, 0.009306, 0.9963, 0.009306, 0.9982, 0.008165, 0.9963, 0.01003, 0.9963, 0.01003, 0.9981, 0.007444, 0.9963, 0.009306, 0.9963, 0.009306, 0.9982, 0.007444, 0.9963, 0.009306, 0.9963, 0.009306, 0.9982, 0.007444, 0.9963, 0.009306, 0.9963, 0.009306, 0.9982, 0.007444, 0.9963, 0.009306, 0.9963, 0.009306, 0.9982, 0.007444, 0.9963, 0.009306, 0.9963, 0.009306, 0.9982, 0.007444, 0.9963, 0.009306, 0.9963, 0.009306, 0.9982, 0.007444, 0.9963, 0.009306, 0.9963, 0.009306, 0.9982, 0.007444, 0.9963, 0.009306, 0.9963, 0.009306, 0.9982, 0.007444, 0.9963, 0.009306, 0.9963, 0.009306, 0.9982, 0.007444, 0.9963, 0.009306, 0.9963, 0.009306, 0.9982, 0.007444, 0.9963, 0.009306, 0.9963, 0.009306, 0.9982, 0.001913, 0.9904, 0.003776, 0.9923, 0.003776, 0.9923, 0.001913, 0.9904, 0.01568, 0.9963, 0.01382, 0.9963, 0.01382, 0.9963, 0.01568, 0.9963, 0.001994, 0.9903, 0.003856, 0.9921, 0.003856, 0.9921, 0.001994, 0.9903, 0.003735, 0.9904, 0.001873, 0.9904, 0.001873, 0.9904, 0.003735, 0.9904, 0.003816, 0.9905, 0.001953, 0.9905, 0.001953, 0.9905, 0.003816, 0.9905, 0.007524, 0.9961, 0.009386, 0.9961, 0.009386, 0.998, 0.007524, 0.9961, 0.009386, 0.9961, 0.009386, 0.998, 0.007324, 0.9964, 0.009186, 0.9964, 0.009186, 0.9983, 0.007524, 0.9961, 0.009386, 0.9961, 0.009386, 0.998, 0.007524, 0.9961, 0.009386, 0.9961, 0.009386, 0.998, 0.007324, 0.9964, 0.009186, 0.9964, 0.009186, 0.9983, 0.007324, 0.9964, 0.009186, 0.9964, 0.009186, 0.9983, 0.008085, 0.9962, 0.009947, 0.9962, 0.009947, 0.9981, 0.008085, 0.9962, 0.009947, 0.9962, 0.009947, 0.9981, 0.008085, 0.9962, 0.009947, 0.9962, 0.009947, 0.9981, 0.007564, 0.9961, 0.009426, 0.9961, 0.009426, 0.9979, 0.008085, 0.9962, 0.009947, 0.9962, 0.009947, 0.9981, 0.007564, 0.9961, 0.009426, 0.9961, 0.009426, 0.9979, 0.008085, 0.9962, 0.009947, 0.9962, 0.009947, 0.9981, 0.008085, 0.9962, 0.009947, 0.9962, 0.009947, 0.9981, 0.008085, 0.9962, 0.009947, 0.9962, 0.009947, 0.9981, 0.008085, 0.9962, 0.009947, 0.9962, 0.009947, 0.9981, 0.008165, 0.9963, 0.01003, 0.9963, 0.01003, 0.9981, 0.008165, 0.9963, 0.01003, 0.9963, 0.01003, 0.9981, 0.008165, 0.9963, 0.01003, 0.9963, 0.01003, 0.9981, 0.008165, 0.9963, 0.01003, 0.9963, 0.01003, 0.9981, 0.007484, 0.9963, 0.009346, 0.9963, 0.009346, 0.9981, 0.008165, 0.9963, 0.01003, 0.9963, 0.01003, 0.9981, 0.007444, 0.9963, 0.009306, 0.9963, 0.009306, 0.9982, 0.007484, 0.9963, 0.009346, 0.9963, 0.009346, 0.9981, 0.007484, 0.9963, 0.009346, 0.9963, 0.009346, 0.9981, 0.007444, 0.9963, 0.009306, 0.9963, 0.009306, 0.9982, 0.007444, 0.9963, 0.009306, 0.9963, 0.009306, 0.9982, 0.007484, 0.9963, 0.009346, 0.9963, 0.009346, 0.9981, 0.007484, 0.9963, 0.009346, 0.9963, 0.009346, 0.9981, 0.007484, 0.9963, 0.009346, 0.9963, 0.009346, 0.9981, 0.007444, 0.9963, 0.009306, 0.9963, 0.009306, 0.9982, 0.007444, 0.9963, 0.009306, 0.9963, 0.009306, 0.9982, 0.007444, 0.9963, 0.009306, 0.9963, 0.009306, 0.9982, 0.007204, 0.9963, 0.009066, 0.9963, 0.009066, 0.9982, 0.007204, 0.9963, 0.009066, 0.9963, 0.009066, 0.9982, 0.007604, 0.9963, 0.009466, 0.9963, 0.009466, 0.9982, 0.007204, 0.9963, 0.009066, 0.9963, 0.009066, 0.9982, 0.007204, 0.9963, 0.009066, 0.9963, 0.009066, 0.9982, 0.007204, 0.9963, 0.009066, 0.9963, 0.009066, 0.9982, 0.007524, 0.9961, 0.009386, 0.9961, 0.009386, 0.998, 0.007524, 0.9961, 0.009386, 0.9961, 0.009386, 0.998, 0.007404, 0.9963, 0.009266, 0.9963, 0.009266, 0.9981, 0.007524, 0.9961, 0.009386, 0.9961, 0.009386, 0.998, 0.007524, 0.9961, 0.009386, 0.9961, 0.009386, 0.998, 0.007524, 0.9961, 0.009386, 0.9961, 0.009386, 0.998, 0.007324, 0.9964, 0.009186, 0.9964, 0.009186, 0.9983, 0.007324, 0.9964, 0.009186, 0.9964, 0.009186, 0.9983, 0.007404, 0.9963, 0.009266, 0.9963, 0.009266, 0.9981, 0.007564, 0.9961, 0.009426, 0.9961, 0.009426, 0.9979, 0.008085, 0.9962, 0.009947, 0.9962, 0.009947, 0.9981, 0.008085, 0.9962, 0.009947, 0.9962, 0.009947, 0.9981, 0.008085, 0.9962, 0.009947, 0.9962, 0.009947, 0.9981, 0.008085, 0.9962, 0.009947, 0.9962, 0.009947, 0.9981, 0.008005, 0.9961, 0.009867, 0.9961, 0.009867, 0.998, 0.008005, 0.9961, 0.009867, 0.9961, 0.009867, 0.998, 0.008085, 0.9962, 0.009947, 0.9962, 0.009947, 0.9981, 0.008085, 0.9962, 0.009947, 0.9962, 0.009947, 0.9981, 0.008005, 0.9961, 0.009867, 0.9961, 0.009867, 0.998, 0.008005, 0.9961, 0.009867, 0.9961, 0.009867, 0.998, 0.008005, 0.9961, 0.009867, 0.9961, 0.009867, 0.998, 0.008165, 0.9963, 0.01003, 0.9963, 0.01003, 0.9981, 0.008085, 0.9962, 0.009947, 0.9962, 0.009947, 0.9981, 0.008165, 0.9963, 0.01003, 0.9963, 0.01003, 0.9981, 0.008165, 0.9963, 0.01003, 0.9963, 0.01003, 0.9981, 0.007404, 0.9964, 0.009266, 0.9964, 0.009266, 0.9982, 0.007484, 0.9963, 0.009346, 0.9963, 0.009346, 0.9981, 0.007484, 0.9963, 0.009346, 0.9963, 0.009346, 0.9981, 0.007484, 0.9963, 0.009346, 0.9963, 0.009346, 0.9981, 0.007484, 0.9963, 0.009346, 0.9963, 0.009346, 0.9981, 0.007204, 0.9963, 0.009066, 0.9963, 0.009066, 0.9982, 0.008005, 0.9962, 0.009867, 0.9962, 0.009867, 0.998, 0.007204, 0.9963, 0.009066, 0.9963, 0.009066, 0.9982, 0.007204, 0.9963, 0.009066, 0.9963, 0.009066, 0.9982, 0.007524, 0.9961, 0.009386, 0.9961, 0.009386, 0.998, 0.007204, 0.9963, 0.009066, 0.9963, 0.009066, 0.9982, 0.007404, 0.9963, 0.009266, 0.9963, 0.009266, 0.9981, 0.007404, 0.9963, 0.009266, 0.9963, 0.009266, 0.9981, 0.007404, 0.9963, 0.009266, 0.9963, 0.009266, 0.9981, 0.007404, 0.9963, 0.009266, 0.9963, 0.009266, 0.9981, 0.007404, 0.9963, 0.009266, 0.9963, 0.009266, 0.9981, 0.007404, 0.9963, 0.009266, 0.9963, 0.009266, 0.9981, 0.007404, 0.9963, 0.009266, 0.9963, 0.009266, 0.9981, 0.008005, 0.9961, 0.009867, 0.9961, 0.009867, 0.998, 0.008005, 0.9961, 0.009867, 0.9961, 0.009867, 0.998, 0.008005, 0.9961, 0.009867, 0.9961, 0.009867, 0.998, 0.008005, 0.9961, 0.009867, 0.9961, 0.009867, 0.998, 0.01568, 0.9963, 0.01382, 0.9963, 0.01382, 0.9963, 0.01568, 0.9963, 0.01568, 0.9982, 0.01568, 0.9963, 0.01568, 0.9963, 0.01568, 0.9982, 0.007083, 0.9966, 0.008945, 0.9966, 0.008945, 0.9984, 0.008005, 0.9961, 0.009867, 0.9961, 0.009867, 0.998, 0.008005, 0.9961, 0.009867, 0.9961, 0.009867, 0.998, 0.008005, 0.9961, 0.009867, 0.9961, 0.009867, 0.998, 0.003816, 0.9905, 0.001953, 0.9905, 0.001953, 0.9905, 0.003816, 0.9905, 0.007484, 0.9963, 0.009346, 0.9963, 0.009346, 0.9982, 0.007484, 0.9963, 0.009346, 0.9963, 0.009346, 0.9982, 0.007484, 0.9963, 0.009346, 0.9963, 0.009346, 0.9982, 0.007484, 0.9963, 0.009346, 0.9963, 0.009346, 0.9981, 0.001913, 0.9904, 0.003776, 0.9923, 0.003776, 0.9923, 0.001913, 0.9904, 0.01382, 0.9963, 0.01568, 0.9982, 0.01568, 0.9982, 0.01382, 0.9963, 0.007484, 0.9963, 0.009346, 0.9963, 0.009346, 0.9982, 0.007484, 0.9963, 0.009346, 0.9963, 0.009346, 0.9981, 0.007484, 0.9963, 0.009346, 0.9963, 0.009346, 0.9981, 0.007484, 0.9963, 0.009346, 0.9963, 0.009346, 0.9981, 0.007484, 0.9963, 0.009346, 0.9963, 0.009346, 0.9981, 0.007484, 0.9963, 0.009346, 0.9963, 0.009346, 0.9982, 0.001873, 0.9904, 0.003735, 0.9923, 0.003735, 0.9923, 0.001873, 0.9904, 0.007484, 0.9963, 0.009346, 0.9963, 0.009346, 0.9982, 0.007484, 0.9963, 0.009346, 0.9963, 0.009346, 0.9982, 0.007484, 0.9963, 0.009346, 0.9963, 0.009346, 0.9982, 0.01568, 0.9982, 0.01568, 0.9963, 0.01568, 0.9963, 0.01568, 0.9982, 0.003816, 0.9905, 0.001953, 0.9905, 0.001953, 0.9905, 0.003816, 0.9905, 0.007484, 0.9963, 0.009346, 0.9963, 0.009346, 0.9982, 0.007404, 0.9963, 0.009266, 0.9963, 0.009266, 0.9981, 0.007404, 0.9963, 0.009266, 0.9963, 0.009266, 0.9981, 0.01382, 0.9963, 0.01568, 0.9982, 0.01568, 0.9982, 0.01382, 0.9963, 0.01382, 0.9963, 0.01568, 0.9982, 0.01568, 0.9982, 0.01382, 0.9963, 0.003816, 0.9905, 0.001953, 0.9905, 0.001953, 0.9905, 0.003816, 0.9905, 0.003735, 0.9923, 0.003735, 0.9904, 0.003735, 0.9904, 0.003735, 0.9923, 0.01568, 0.9963, 0.01382, 0.9963, 0.01382, 0.9963, 0.01568, 0.9963, 0.003415, 0.9907, 0.001553, 0.9907, 0.001553, 0.9907, 0.003415, 0.9907, 0.01568, 0.9963, 0.01382, 0.9963, 0.01382, 0.9963, 0.01568, 0.9963, 0.007404, 0.9963, 0.009266, 0.9963, 0.009266, 0.9981, 0.007404, 0.9963, 0.009266, 0.9963, 0.009266, 0.9981, 0.01568, 0.9982, 0.01568, 0.9963, 0.01568, 0.9963, 0.01568, 0.9982, 0.001913, 0.9904, 0.003776, 0.9923, 0.003776, 0.9923, 0.001913, 0.9904, 0.01568, 0.9963, 0.01382, 0.9963, 0.01382, 0.9963, 0.01568, 0.9963, 0.007404, 0.9963, 0.009266, 0.9963, 0.009266, 0.9981, 0.007404, 0.9963, 0.009266, 0.9963, 0.009266, 0.9981, 0.007404, 0.9963, 0.009266, 0.9963, 0.009266, 0.9981, 0.001793, 0.9847, 0.002648, 0.9847, 0.002644, 0.9855, 0.01519, 0.9979, 0.01498, 0.9962, 0.0154, 0.9962, 0.0154, 0.9981, 0.007754, 0.9911, 0.009186, 0.9911, 0.009186, 0.9917, 0.008307, 0.9916, 0.008175, 0.9915, 0.008179, 0.9906, 0.008976, 0.9906, 0.008812, 0.9921, 0.009186, 0.9921, 0.007754, 0.9906, 0.008307, 0.9906, 0.009186, 0.9915, 0.008179, 0.9915, 0.008125, 0.9906, 0.008766, 0.9906, 0.008976, 0.9923, 0.003655, 0.9857, 0.002776, 0.9857, 0.002776, 0.9857, 0.003655, 0.9857, 0.001793, 0.9847, 0.002595, 0.9847, 0.002648, 0.9855, 0.003655, 0.9856, 0.002776, 0.9847, 0.003655, 0.9847, 0.002776, 0.9857, 0.003655, 0.9857, 0.003655, 0.9865, 0.002836, 0.9857, 0.003655, 0.9857, 0.003655, 0.9865, 0.003655, 0.9855, 0.002771, 0.9847, 0.003655, 0.9847, 0.009186, 0.9921, 0.007699, 0.9906, 0.008301, 0.9906, 0.009186, 0.9915, 0.002648, 0.9855, 0.002595, 0.9847, 0.002595, 0.9847, 0.002648, 0.9855, 0.002644, 0.9855, 0.002648, 0.9847, 0.002648, 0.9847, 0.002644, 0.9855, 0.002776, 0.9847, 0.003655, 0.9856, 0.003655, 0.9856, 0.002776, 0.9847, 0.002771, 0.9847, 0.003655, 0.9855, 0.003655, 0.9855, 0.002771, 0.9847, 0.003655, 0.9857, 0.002836, 0.9857, 0.002836, 0.9857, 0.003655, 0.9857, 0.001673, 0.9843, 0.003535, 0.9843, 0.003535, 0.9862, 0.001673, 0.9843, 0.003535, 0.9843, 0.003535, 0.9862, 0.001673, 0.9843, 0.003535, 0.9843, 0.003535, 0.9862, 0.001673, 0.9845, 0.003535, 0.9864, 0.003535, 0.9864, 0.001673, 0.9845, 0.001673, 0.9845, 0.003535, 0.9864, 0.003535, 0.9864, 0.001673, 0.9845, 0.001753, 0.9848, 0.003615, 0.9848, 0.003615, 0.9867, 0.001753, 0.9848, 0.003615, 0.9848, 0.003615, 0.9867, 0.001753, 0.9848, 0.003615, 0.9848, 0.003615, 0.9867, 0.001753, 0.9848, 0.003615, 0.9848, 0.003615, 0.9867, 0.001753, 0.9848, 0.003615, 0.9848, 0.003615, 0.9867, 0.001753, 0.9848, 0.003615, 0.9848, 0.003615, 0.9867, 0.001753, 0.9848, 0.003615, 0.9848, 0.003615, 0.9867, 0.001673, 0.9908, 0.003535, 0.9908, 0.003535, 0.9927, 0.001673, 0.9908, 0.003535, 0.9908, 0.003535, 0.9927, 0.001673, 0.9908, 0.003535, 0.9908, 0.003535, 0.9927, 0.001673, 0.9908, 0.003535, 0.9908, 0.003535, 0.9927, 0.001793, 0.9907, 0.003655, 0.9907, 0.003655, 0.9925, 0.001793, 0.9907, 0.003655, 0.9907, 0.003655, 0.9925, 0.001793, 0.9907, 0.003655, 0.9907, 0.003655, 0.9925, 0.001793, 0.9907, 0.003655, 0.9907, 0.003655, 0.9925, 0.001793, 0.9907, 0.003655, 0.9907, 0.003655, 0.9925, 0.001793, 0.9907, 0.003655, 0.9907, 0.003655, 0.9925, 0.001793, 0.9907, 0.003655, 0.9907, 0.003655, 0.9925, 0.001793, 0.9907, 0.003655, 0.9907, 0.003655, 0.9925, 0.001793, 0.9907, 0.003655, 0.9907, 0.003655, 0.9925, 0.001793, 0.9907, 0.003655, 0.9907, 0.003655, 0.9925, 0.001793, 0.9907, 0.003655, 0.9907, 0.003655, 0.9925, 0.001873, 0.9905, 0.003735, 0.9905, 0.003735, 0.9924, 0.001873, 0.9905, 0.003735, 0.9905, 0.003735, 0.9924, 0.001673, 0.9908, 0.003535, 0.9908, 0.003535, 0.9927, 0.001673, 0.9908, 0.003535, 0.9908, 0.003535, 0.9927, 0.001673, 0.9908, 0.003535, 0.9908, 0.003535, 0.9927, 0.001673, 0.9908, 0.003535, 0.9908, 0.003535, 0.9927, 0.001673, 0.9908, 0.003535, 0.9908, 0.003535, 0.9927, 0.001673, 0.9908, 0.003535, 0.9908, 0.003535, 0.9927, 0.001673, 0.9908, 0.003535, 0.9908, 0.003535, 0.9927, 0.001673, 0.9908, 0.003535, 0.9908, 0.003535, 0.9927, 0.001593, 0.9907, 0.003455, 0.9907, 0.003455, 0.9926, 0.001593, 0.9907, 0.003455, 0.9907, 0.003455, 0.9926, 0.002074, 0.9904, 0.003936, 0.9904, 0.003936, 0.9923, 0.001673, 0.9908, 0.003535, 0.9908, 0.003535, 0.9927, 0.001673, 0.9908, 0.003535, 0.9908, 0.003535, 0.9927, 0.001673, 0.9908, 0.003535, 0.9908, 0.003535, 0.9927, 0.001593, 0.9907, 0.003455, 0.9907, 0.003455, 0.9926, 0.001673, 0.9908, 0.003535, 0.9908, 0.003535, 0.9927, 0.001593, 0.9907, 0.003455, 0.9907, 0.003455, 0.9926, 0.001593, 0.9907, 0.003455, 0.9907, 0.003455, 0.9926])
me_icosphere_003.materials.append(mat_atlas)
me_icosphere_003.use_remesh_preserve_volume = False
me_icosphere_003.use_remesh_preserve_attributes = False
me_icosphere_003.use_mirror_vertex_groups = False
me_icosphere_003.update()

# ---- objects
ob_earth = bpy.data.objects.new('Earth', me_icosphere_003)

# ---- transforms, parenting, visibility, modifiers, constraints
ob_earth.location = (0.0, 0.0, 0.0)
ob_earth.lineart.crease_threshold = 0.0

# ---- collection membership
col_collection_1.objects.link(ob_earth)

# ---- scene / render settings (as saved in the file)
scene.frame_start = 1; scene.frame_end = 250; scene.frame_set(3)
scene.render.engine = 'CYCLES'
scene.render.resolution_percentage = 50
scene.render.dither_intensity = 0.0
scene.cycles.use_denoising = False
scene.cycles.samples = 128
scene.cycles.sampling_pattern = 'TABULATED_SOBOL'
scene.cycles.light_sampling_threshold = 0.0
scene.cycles.use_adaptive_sampling = False
scene.cycles.use_light_tree = False
scene.cycles.blur_glossy = 0.0
scene.cycles.sample_clamp_indirect = 0.0
scene.view_settings.view_transform = 'Standard'
bpy.context.view_layer.update()

# ---- added for rendering (the .blend has no active camera and no usable light): camera, sun
cam_auto = bpy.data.cameras.new('AutoCamera')
cam_auto.lens = 50.0
cam_auto.sensor_width = 36.0
cam_auto.clip_end = 1000.0
ob_auto_camera = bpy.data.objects.new('AutoCamera', cam_auto)
scene.collection.objects.link(ob_auto_camera)
ob_auto_camera.location = (16.5645, -19.4289, 13.0329)
ob_auto_camera.rotation_euler = (1.09748, -7.21219e-08, 0.694738)
scene.camera = ob_auto_camera
light_auto_sun = bpy.data.lights.new('AutoSun', 'SUN')
light_auto_sun.energy = 3.0
light_auto_sun.angle = 0.0523599
ob_auto_sun = bpy.data.objects.new('AutoSun', light_auto_sun)
scene.collection.objects.link(ob_auto_sun)
ob_auto_sun.rotation_euler = (0.872665, 0.174533, 0.523599)
bpy.context.view_layer.update()
